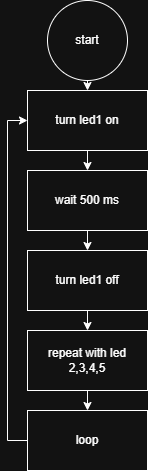

The diagram above was exported from draw.io. Its source (the exported page's mxGraphModel, read from the mxfile embedded in the PNG):
<mxGraphModel dx="946" dy="563" grid="1" gridSize="10" guides="1" tooltips="1" connect="1" arrows="1" fold="1" page="1" pageScale="1" pageWidth="850" pageHeight="1100" math="0" shadow="0">
  <root>
    <mxCell id="0" />
    <mxCell id="1" parent="0" />
    <mxCell id="KuCHk2GXaDPtBr_mnzRV-9" edge="1" parent="1" source="KuCHk2GXaDPtBr_mnzRV-2" style="edgeStyle=orthogonalEdgeStyle;rounded=0;orthogonalLoop=1;jettySize=auto;html=1;exitX=0.5;exitY=1;exitDx=0;exitDy=0;entryX=0.5;entryY=0;entryDx=0;entryDy=0;" target="KuCHk2GXaDPtBr_mnzRV-3">
      <mxGeometry relative="1" as="geometry" />
    </mxCell>
    <mxCell id="KuCHk2GXaDPtBr_mnzRV-2" parent="1" style="ellipse;whiteSpace=wrap;html=1;aspect=fixed;" value="start" vertex="1">
      <mxGeometry height="80" width="80" x="385" y="10" as="geometry" />
    </mxCell>
    <mxCell id="KuCHk2GXaDPtBr_mnzRV-10" edge="1" parent="1" source="KuCHk2GXaDPtBr_mnzRV-3" style="edgeStyle=orthogonalEdgeStyle;rounded=0;orthogonalLoop=1;jettySize=auto;html=1;exitX=0.5;exitY=1;exitDx=0;exitDy=0;entryX=0.5;entryY=0;entryDx=0;entryDy=0;" target="KuCHk2GXaDPtBr_mnzRV-4">
      <mxGeometry relative="1" as="geometry" />
    </mxCell>
    <mxCell id="KuCHk2GXaDPtBr_mnzRV-3" parent="1" style="rounded=0;whiteSpace=wrap;html=1;" value="turn led1 on" vertex="1">
      <mxGeometry height="60" width="120" x="365" y="100" as="geometry" />
    </mxCell>
    <mxCell id="KuCHk2GXaDPtBr_mnzRV-11" edge="1" parent="1" source="KuCHk2GXaDPtBr_mnzRV-4" style="edgeStyle=orthogonalEdgeStyle;rounded=0;orthogonalLoop=1;jettySize=auto;html=1;exitX=0.5;exitY=1;exitDx=0;exitDy=0;entryX=0.5;entryY=0;entryDx=0;entryDy=0;" target="KuCHk2GXaDPtBr_mnzRV-5">
      <mxGeometry relative="1" as="geometry" />
    </mxCell>
    <mxCell id="KuCHk2GXaDPtBr_mnzRV-4" parent="1" style="rounded=0;whiteSpace=wrap;html=1;" value="wait 500 ms" vertex="1">
      <mxGeometry height="60" width="120" x="365" y="180" as="geometry" />
    </mxCell>
    <mxCell id="KuCHk2GXaDPtBr_mnzRV-12" edge="1" parent="1" source="KuCHk2GXaDPtBr_mnzRV-5" style="edgeStyle=orthogonalEdgeStyle;rounded=0;orthogonalLoop=1;jettySize=auto;html=1;exitX=0.5;exitY=1;exitDx=0;exitDy=0;entryX=0.5;entryY=0;entryDx=0;entryDy=0;" target="KuCHk2GXaDPtBr_mnzRV-6">
      <mxGeometry relative="1" as="geometry" />
    </mxCell>
    <mxCell id="KuCHk2GXaDPtBr_mnzRV-5" parent="1" style="rounded=0;whiteSpace=wrap;html=1;" value="turn led1 off" vertex="1">
      <mxGeometry height="60" width="120" x="365" y="260" as="geometry" />
    </mxCell>
    <mxCell id="KuCHk2GXaDPtBr_mnzRV-13" edge="1" parent="1" source="KuCHk2GXaDPtBr_mnzRV-6" style="edgeStyle=orthogonalEdgeStyle;rounded=0;orthogonalLoop=1;jettySize=auto;html=1;exitX=0.5;exitY=1;exitDx=0;exitDy=0;entryX=0.5;entryY=0;entryDx=0;entryDy=0;" target="KuCHk2GXaDPtBr_mnzRV-7">
      <mxGeometry relative="1" as="geometry" />
    </mxCell>
    <mxCell id="KuCHk2GXaDPtBr_mnzRV-6" parent="1" style="rounded=0;whiteSpace=wrap;html=1;" value="repeat with led 2,3,4,5" vertex="1">
      <mxGeometry height="60" width="120" x="365" y="340" as="geometry" />
    </mxCell>
    <mxCell id="KuCHk2GXaDPtBr_mnzRV-8" edge="1" parent="1" source="KuCHk2GXaDPtBr_mnzRV-7" style="edgeStyle=orthogonalEdgeStyle;rounded=0;orthogonalLoop=1;jettySize=auto;html=1;exitX=0;exitY=0.5;exitDx=0;exitDy=0;entryX=0;entryY=0.5;entryDx=0;entryDy=0;" target="KuCHk2GXaDPtBr_mnzRV-3">
      <mxGeometry relative="1" as="geometry">
        <mxPoint x="320" y="130" as="targetPoint" />
      </mxGeometry>
    </mxCell>
    <mxCell id="KuCHk2GXaDPtBr_mnzRV-7" parent="1" style="rounded=0;whiteSpace=wrap;html=1;" value="loop" vertex="1">
      <mxGeometry height="60" width="120" x="365" y="420" as="geometry" />
    </mxCell>
  </root>
</mxGraphModel>